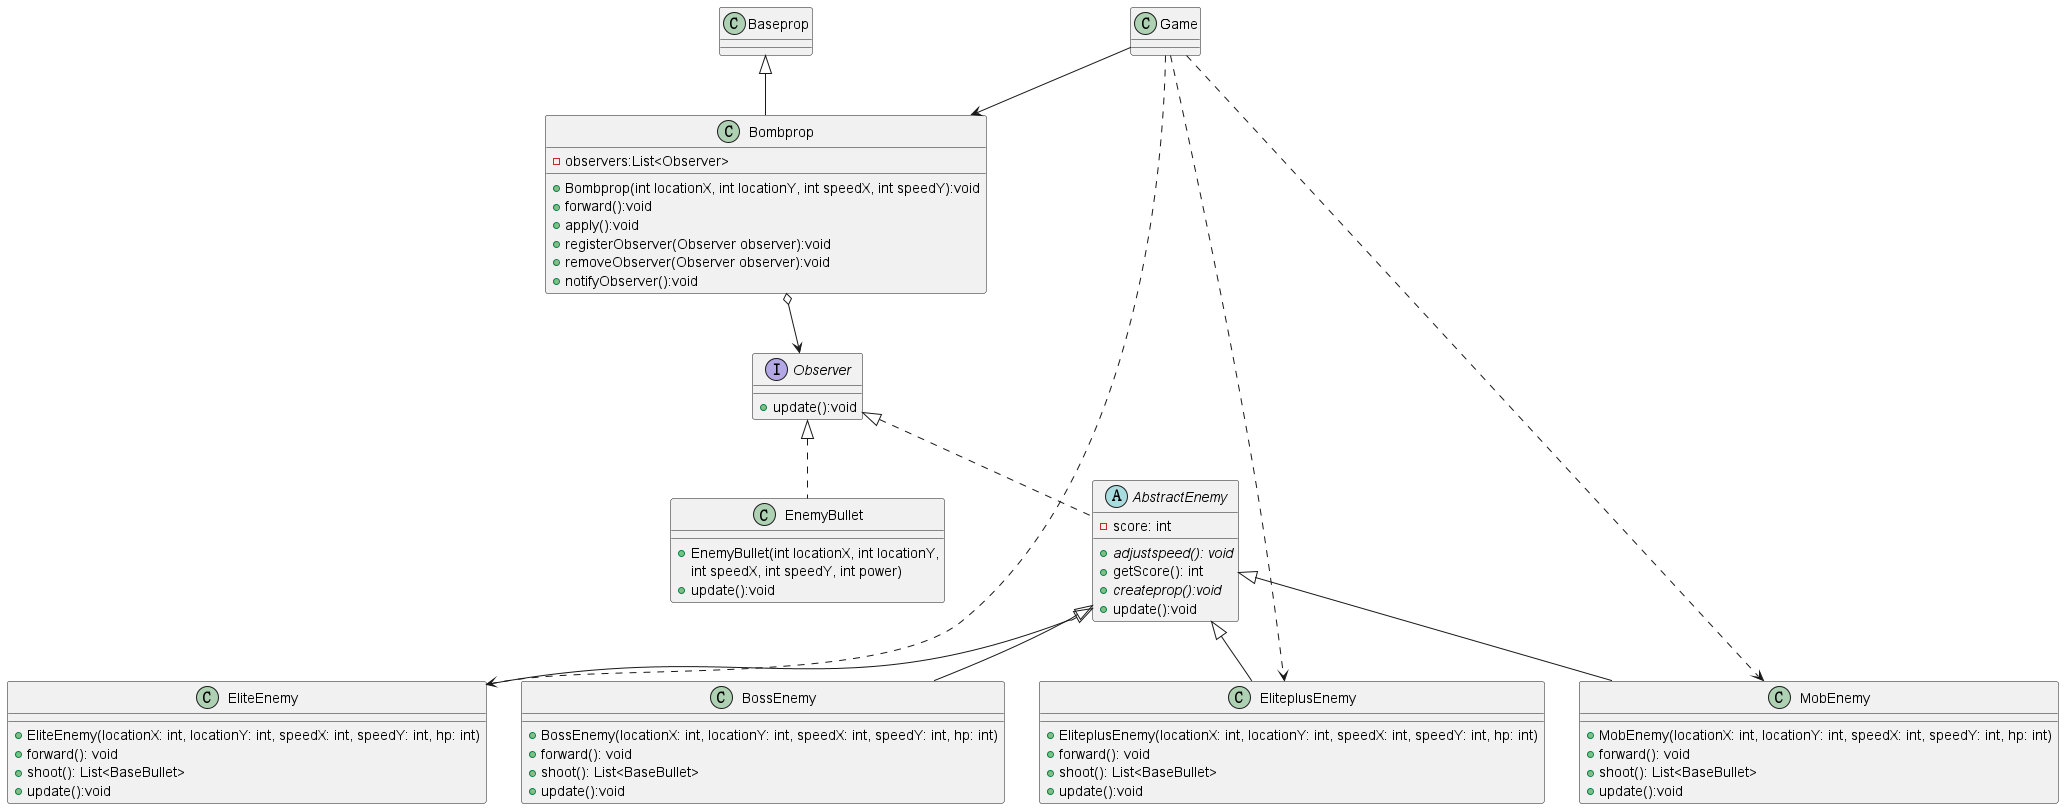

The diagram above was rendered by PlantUML. Its source (embedded in the PNG):
@startuml

class  Bombprop extends Baseprop{
-observers:List<Observer>
+ Bombprop(int locationX, int locationY, int speedX, int speedY):void
+forward():void
+apply():void
+registerObserver(Observer observer):void
+removeObserver(Observer observer):void
+notifyObserver():void
}

interface Observer
{
+update():void
}
abstract class AbstractEnemy implements Observer{
  - score: int
  + {abstract}adjustspeed(): void
  + getScore(): int
  + {abstract} createprop():void
  +update():void
}
class EliteEnemy extends AbstractEnemy {
  + EliteEnemy(locationX: int, locationY: int, speedX: int, speedY: int, hp: int)
  + forward(): void
  + shoot(): List<BaseBullet>
  +update():void
}
class EliteplusEnemy extends AbstractEnemy {
  + EliteplusEnemy(locationX: int, locationY: int, speedX: int, speedY: int, hp: int)
  + forward(): void
  + shoot(): List<BaseBullet>
  +update():void
}
class MobEnemy extends AbstractEnemy {
  + MobEnemy(locationX: int, locationY: int, speedX: int, speedY: int, hp: int)
  + forward(): void
  + shoot(): List<BaseBullet>
  +update():void
}
class BossEnemy extends AbstractEnemy{
  + BossEnemy(locationX: int, locationY: int, speedX: int, speedY: int, hp: int)
  + forward(): void
  + shoot(): List<BaseBullet>
  +update():void
}
class Game{
}

class EnemyBullet implements Observer{
    + EnemyBullet(int locationX, int locationY,
     int speedX, int speedY, int power)
    + update():void
}
Game --> Bombprop
Bombprop o--> Observer
Game ..> MobEnemy
Game ..> EliteEnemy
Game ..> EliteplusEnemy
@enduml